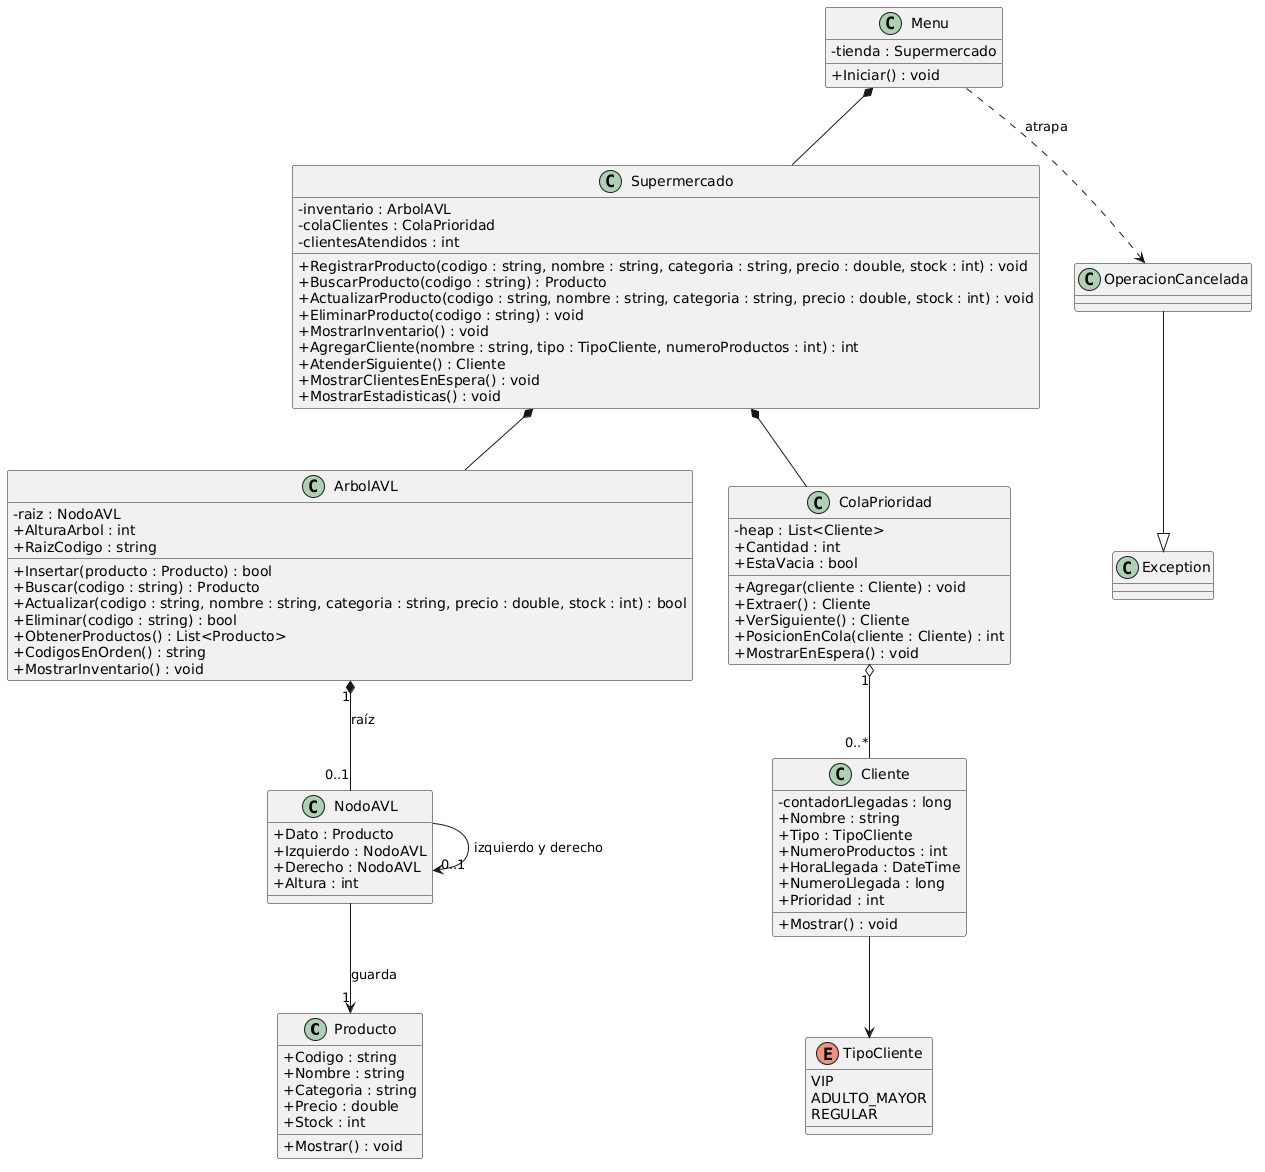

The diagram above was rendered by PlantUML. Its source (embedded in the PNG):
@startuml
skinparam classAttributeIconSize 0

class Producto {
  +Codigo : string
  +Nombre : string
  +Categoria : string
  +Precio : double
  +Stock : int
  +Mostrar() : void
}

class NodoAVL {
  +Dato : Producto
  +Izquierdo : NodoAVL
  +Derecho : NodoAVL
  +Altura : int
}

class ArbolAVL {
  -raiz : NodoAVL
  +AlturaArbol : int
  +RaizCodigo : string
  +Insertar(producto : Producto) : bool
  +Buscar(codigo : string) : Producto
  +Actualizar(codigo : string, nombre : string, categoria : string, precio : double, stock : int) : bool
  +Eliminar(codigo : string) : bool
  +ObtenerProductos() : List<Producto>
  +CodigosEnOrden() : string
  +MostrarInventario() : void
}

enum TipoCliente {
  VIP
  ADULTO_MAYOR
  REGULAR
}

class Cliente {
  -contadorLlegadas : long
  +Nombre : string
  +Tipo : TipoCliente
  +NumeroProductos : int
  +HoraLlegada : DateTime
  +NumeroLlegada : long
  +Prioridad : int
  +Mostrar() : void
}

class ColaPrioridad {
  -heap : List<Cliente>
  +Cantidad : int
  +EstaVacia : bool
  +Agregar(cliente : Cliente) : void
  +Extraer() : Cliente
  +VerSiguiente() : Cliente
  +PosicionEnCola(cliente : Cliente) : int
  +MostrarEnEspera() : void
}

class Supermercado {
  -inventario : ArbolAVL
  -colaClientes : ColaPrioridad
  -clientesAtendidos : int
  +RegistrarProducto(codigo : string, nombre : string, categoria : string, precio : double, stock : int) : void
  +BuscarProducto(codigo : string) : Producto
  +ActualizarProducto(codigo : string, nombre : string, categoria : string, precio : double, stock : int) : void
  +EliminarProducto(codigo : string) : void
  +MostrarInventario() : void
  +AgregarCliente(nombre : string, tipo : TipoCliente, numeroProductos : int) : int
  +AtenderSiguiente() : Cliente
  +MostrarClientesEnEspera() : void
  +MostrarEstadisticas() : void
}

class Menu {
  -tienda : Supermercado
  +Iniciar() : void
}

class OperacionCancelada

ArbolAVL "1" *-- "0..1" NodoAVL : raíz
NodoAVL --> "0..1" NodoAVL : izquierdo y derecho
NodoAVL --> "1" Producto : guarda
Cliente --> TipoCliente
ColaPrioridad "1" o-- "0..*" Cliente
Supermercado *-- ArbolAVL
Supermercado *-- ColaPrioridad
Menu *-- Supermercado
Menu ..> OperacionCancelada : atrapa
OperacionCancelada --|> Exception
@enduml